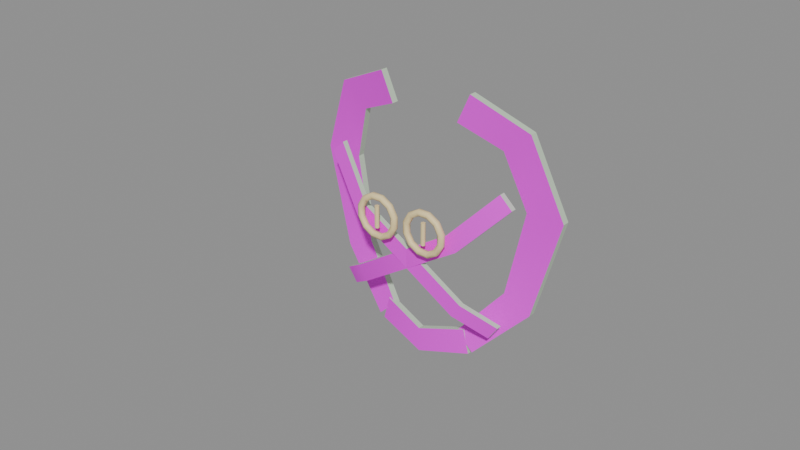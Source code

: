 # Source: moa_harness.blend  (saved by Blender 5.2.45; exported with 4.5.12 LTS)
import bpy
from mathutils import Matrix  # noqa: F401  (used for matrix-valued properties, if any)

bpy.ops.wm.read_factory_settings(use_empty=True)
scene = bpy.context.scene
scene.name = 'Scene'

# ---- images (referenced by path relative to the original .blend; pixels are not part of the script)
import os
ASSET_DIR = os.environ.get("B2B_ASSET_DIR", "")  # directory of the original .blend (textures are referenced by path, not embedded)
HERE = os.path.dirname(os.path.abspath(__file__))  # packed textures are extracted next to this script under _unpacked/

def load_image(name, relpath, width, height, colorspace="sRGB"):
    """Load a texture the original file referenced (path relative to the .blend, or extracted next to this script)."""
    p = next((c for c in (os.path.join(HERE, relpath), os.path.join(ASSET_DIR, relpath)) if relpath and os.path.exists(c)), "")
    if p:
        img = bpy.data.images.load(p, check_existing=True)
        img.name = name
    else:  # same state as the original file: an image datablock whose file is absent (Cycles renders it pink)
        img = bpy.data.images.new(name, width, height)
        img.source = "FILE"
        img.filepath = "//" + (relpath or name)
    img.colorspace_settings.name = colorspace
    return img
img_moa_harness_leather_png = load_image('moa_harness_leather.png', '_textures/moa_harness_leather.png', 1024, 1024, 'sRGB')

# ---- materials (node trees are filled in below, after node groups)
mat_moa_harness_leather = bpy.data.materials.new('moa_harness_leather')
mat_moa_harness_leather.diffuse_color = (1.0, 1.0, 1.0, 1.0)
mat_moa_harness_cut_edges = bpy.data.materials.new('moa_harness_cut_edges')
mat_moa_harness_cut_edges.diffuse_color = (0.57, 0.7, 0.54, 1.0)
mat_moa_harness_buckles = bpy.data.materials.new('moa_harness_buckles')
mat_moa_harness_buckles.diffuse_color = (0.9, 0.73, 0.37, 1.0)

# ---- material node trees
mat_moa_harness_leather.use_nodes = True; mat_moa_harness_leather.node_tree.nodes.clear()
_N = mat_moa_harness_leather.node_tree.nodes; _L = mat_moa_harness_leather.node_tree.links
n0 = _N.new('ShaderNodeBsdfPrincipled'); n0.name = 'Principled BSDF'; n0.location = (-200, 100)
n0.inputs[2].default_value = 0.55
n0.inputs[10].default_value = 0.005
n1 = _N.new('ShaderNodeOutputMaterial'); n1.name = 'Material Output'; n1.location = (200, 100)
n2 = _N.new('ShaderNodeTexImage'); n2.name = 'Image Texture'; n2.location = (0, 0)
n2.image = img_moa_harness_leather_png
n2.interpolation = 'Closest'
_L.new(n0.outputs[0], n1.inputs[0])
_L.new(n2.outputs[0], n0.inputs[0])
n1.is_active_output = True
mat_moa_harness_cut_edges.use_nodes = True; mat_moa_harness_cut_edges.node_tree.nodes.clear()
_N = mat_moa_harness_cut_edges.node_tree.nodes; _L = mat_moa_harness_cut_edges.node_tree.links
n0 = _N.new('ShaderNodeBsdfPrincipled'); n0.name = 'Principled BSDF'; n0.location = (-200, 100)
n0.inputs[0].default_value = (0.57, 0.7, 0.54, 1.0)
n0.inputs[2].default_value = 0.55
n0.inputs[10].default_value = 0.005
n1 = _N.new('ShaderNodeOutputMaterial'); n1.name = 'Material Output'; n1.location = (200, 100)
_L.new(n0.outputs[0], n1.inputs[0])
n1.is_active_output = True
mat_moa_harness_buckles.use_nodes = True; mat_moa_harness_buckles.node_tree.nodes.clear()
_N = mat_moa_harness_buckles.node_tree.nodes; _L = mat_moa_harness_buckles.node_tree.links
n0 = _N.new('ShaderNodeBsdfPrincipled'); n0.name = 'Principled BSDF'; n0.location = (-200, 100)
n0.inputs[0].default_value = (0.9, 0.73, 0.37, 1.0)
n0.inputs[2].default_value = 0.55
n0.inputs[10].default_value = 0.005
n1 = _N.new('ShaderNodeOutputMaterial'); n1.name = 'Material Output'; n1.location = (200, 100)
_L.new(n0.outputs[0], n1.inputs[0])
n1.is_active_output = True

# ---- meshes
me_a_chestyoke_1 = bpy.data.meshes.new('A_ChestYoke-1')
me_a_chestyoke_1.from_pydata([(-0.3112, -0.0225, 0.8511), (-0.2288, -0.0225, 0.6689), (-0.2288, 0.0225, 0.6689), (-0.3112, 0.0225, 0.8511), (-0.6649, 0.0475, 0.69), (-0.4951, 0.0475, 0.55), (-0.4951, 0.0925, 0.55), (-0.6649, 0.0925, 0.69), (-0.86, 0.1175, 0.1924), (-0.62, 0.1175, 0.1876), (-0.62, 0.1625, 0.1876), (-0.86, 0.1625, 0.1924), (-0.6902, 0.0975, -0.4431), (-0.5098, 0.0975, -0.3569), (-0.5098, 0.1425, -0.3569), (-0.6902, 0.1425, -0.4431), (-0.3592, 0.0075, -0.7838), (-0.2408, 0.0075, -0.6762), (-0.2408, 0.0525, -0.6762), (-0.3592, 0.0525, -0.7838)], [], [(0, 4, 5, 1), (1, 5, 6, 2), (2, 6, 7, 3), (3, 7, 4, 0), (4, 8, 9, 5), (5, 9, 10, 6), (6, 10, 11, 7), (7, 11, 8, 4), (8, 12, 13, 9), (9, 13, 14, 10), (10, 14, 15, 11), (11, 15, 12, 8), (12, 16, 17, 13), (13, 17, 18, 14), (14, 18, 19, 15), (15, 19, 16, 12), (3, 0, 1, 2), (16, 19, 18, 17)])
me_a_chestyoke_1.polygons.foreach_set('use_smooth', [1, 0, 1, 0, 1, 0, 1, 0, 1, 0, 1, 0, 1, 0, 1, 0, 0, 0])
me_a_chestyoke_1.polygons.foreach_set('material_index', [0, 1, 0, 1, 0, 1, 0, 1, 0, 1, 0, 1, 0, 1, 0, 1, 1, 1])
_k = set([(0, 1), (0, 3), (0, 4), (1, 2), (1, 5), (2, 3), (2, 6), (3, 7), (4, 8), (5, 9), (6, 10), (7, 11), (8, 12), (9, 13), (10, 14), (11, 15), (12, 16), (13, 17), (14, 18), (15, 19), (16, 17), (16, 19), (17, 18), (18, 19)])
me_a_chestyoke_1.attributes.new('sharp_edge', 'BOOLEAN', 'EDGE').data.foreach_set('value', [ (min(e.vertices), max(e.vertices)) in _k for e in me_a_chestyoke_1.edges])
_uv = me_a_chestyoke_1.uv_layers.new(name='UVMap')
_uv.uv.foreach_set('vector', [0.0, 0.0, 0.0, 0.25, 1.0, 0.25, 1.0, 0.0, 0.0, 0.0, 0.0, 0.25, 1.0, 0.25, 1.0, 0.0, 0.0, 0.0, 0.0, 0.25, 1.0, 0.25, 1.0, 0.0, 0.0, 0.0, 0.0, 0.25, 1.0, 0.25, 1.0, 0.0, 0.0, 0.25, 0.0, 0.5, 1.0, 0.5, 1.0, 0.25, 0.0, 0.25, 0.0, 0.5, 1.0, 0.5, 1.0, 0.25, 0.0, 0.25, 0.0, 0.5, 1.0, 0.5, 1.0, 0.25, 0.0, 0.25, 0.0, 0.5, 1.0, 0.5, 1.0, 0.25, 0.0, 0.5, 0.0, 0.75, 1.0, 0.75, 1.0, 0.5, 0.0, 0.5, 0.0, 0.75, 1.0, 0.75, 1.0, 0.5, 0.0, 0.5, 0.0, 0.75, 1.0, 0.75, 1.0, 0.5, 0.0, 0.5, 0.0, 0.75, 1.0, 0.75, 1.0, 0.5, 0.0, 0.75, 0.0, 1.0, 1.0, 1.0, 1.0, 0.75, 0.0, 0.75, 0.0, 1.0, 1.0, 1.0, 1.0, 0.75, 0.0, 0.75, 0.0, 1.0, 1.0, 1.0, 1.0, 0.75, 0.0, 0.75, 0.0, 1.0, 1.0, 1.0, 1.0, 0.75, 0.0, 0.0, 0.0, 1.0, 1.0, 1.0, 1.0, 0.0, 0.0, 0.0, 0.0, 1.0, 1.0, 1.0, 1.0, 0.0])
me_a_chestyoke_1.materials.append(mat_moa_harness_leather)
me_a_chestyoke_1.materials.append(mat_moa_harness_cut_edges)
me_a_chestyoke_1.update()
me_b_crossbrace_1 = bpy.data.meshes.new('B_CrossBrace-1')
me_b_crossbrace_1.from_pydata([(-0.6502, -0.0775, 0.2825), (-0.5698, -0.0775, 0.3575), (-0.5698, -0.0425, 0.3575), (-0.6502, -0.0425, 0.2825), (-0.3636, -0.1875, -0.02356), (-0.2964, -0.1875, 0.06356), (-0.2964, -0.1525, 0.06356), (-0.3636, -0.1525, -0.02356), (0.3199, -0.1575, -0.466), (0.3801, -0.1575, -0.374), (0.3801, -0.1225, -0.374), (0.3199, -0.1225, -0.466), (0.5089, -0.0475, -0.5954), (0.5711, -0.0475, -0.5046), (0.5711, -0.0125, -0.5046), (0.5089, -0.0125, -0.5954)], [], [(0, 4, 5, 1), (1, 5, 6, 2), (2, 6, 7, 3), (3, 7, 4, 0), (4, 8, 9, 5), (5, 9, 10, 6), (6, 10, 11, 7), (7, 11, 8, 4), (8, 12, 13, 9), (9, 13, 14, 10), (10, 14, 15, 11), (11, 15, 12, 8), (3, 0, 1, 2), (12, 15, 14, 13)])
me_b_crossbrace_1.polygons.foreach_set('use_smooth', [1, 0, 1, 0, 1, 0, 1, 0, 1, 0, 1, 0, 0, 0])
me_b_crossbrace_1.polygons.foreach_set('material_index', [0, 1, 0, 1, 0, 1, 0, 1, 0, 1, 0, 1, 1, 1])
_k = set([(0, 1), (0, 3), (0, 4), (1, 2), (1, 5), (2, 3), (2, 6), (3, 7), (4, 8), (5, 9), (6, 10), (7, 11), (8, 12), (9, 13), (10, 14), (11, 15), (12, 15), (13, 14), (14, 15)])
me_b_crossbrace_1.attributes.new('sharp_edge', 'BOOLEAN', 'EDGE').data.foreach_set('value', [ (min(e.vertices), max(e.vertices)) in _k for e in me_b_crossbrace_1.edges])
_uv = me_b_crossbrace_1.uv_layers.new(name='UVMap')
_uv.uv.foreach_set('vector', [0.0, 0.0, 0.0, 0.3333, 1.0, 0.3333, 1.0, 0.0, 0.0, 0.0, 0.0, 0.3333, 1.0, 0.3333, 1.0, 0.0, 0.0, 0.0, 0.0, 0.3333, 1.0, 0.3333, 1.0, 0.0, 0.0, 0.0, 0.0, 0.3333, 1.0, 0.3333, 1.0, 0.0, 0.0, 0.3333, 0.0, 0.6667, 1.0, 0.6667, 1.0, 0.3333, 0.0, 0.3333, 0.0, 0.6667, 1.0, 0.6667, 1.0, 0.3333, 0.0, 0.3333, 0.0, 0.6667, 1.0, 0.6667, 1.0, 0.3333, 0.0, 0.3333, 0.0, 0.6667, 1.0, 0.6667, 1.0, 0.3333, 0.0, 0.6667, 0.0, 1.0, 1.0, 1.0, 1.0, 0.6667, 0.0, 0.6667, 0.0, 1.0, 1.0, 1.0, 1.0, 0.6667, 0.0, 0.6667, 0.0, 1.0, 1.0, 1.0, 1.0, 0.6667, 0.0, 0.6667, 0.0, 1.0, 1.0, 1.0, 1.0, 0.6667, 0.0, 0.0, 0.0, 1.0, 1.0, 1.0, 1.0, 0.0, 0.0, 0.0, 0.0, 1.0, 1.0, 1.0, 1.0, 0.0])
me_b_crossbrace_1.materials.append(mat_moa_harness_leather)
me_b_crossbrace_1.materials.append(mat_moa_harness_cut_edges)
me_b_crossbrace_1.update()
me_a_chestyoke1 = bpy.data.meshes.new('A_ChestYoke1')
me_a_chestyoke1.from_pydata([(0.2288, -0.0225, 0.6689), (0.3112, -0.0225, 0.8511), (0.3112, 0.0225, 0.8511), (0.2288, 0.0225, 0.6689), (0.4951, 0.0475, 0.55), (0.6649, 0.0475, 0.69), (0.6649, 0.0925, 0.69), (0.4951, 0.0925, 0.55), (0.62, 0.1175, 0.1876), (0.86, 0.1175, 0.1924), (0.86, 0.1625, 0.1924), (0.62, 0.1625, 0.1876), (0.5098, 0.0975, -0.3569), (0.6902, 0.0975, -0.4431), (0.6902, 0.1425, -0.4431), (0.5098, 0.1425, -0.3569), (0.2408, 0.0075, -0.6762), (0.3592, 0.0075, -0.7838), (0.3592, 0.0525, -0.7838), (0.2408, 0.0525, -0.6762)], [], [(0, 4, 5, 1), (1, 5, 6, 2), (2, 6, 7, 3), (3, 7, 4, 0), (4, 8, 9, 5), (5, 9, 10, 6), (6, 10, 11, 7), (7, 11, 8, 4), (8, 12, 13, 9), (9, 13, 14, 10), (10, 14, 15, 11), (11, 15, 12, 8), (12, 16, 17, 13), (13, 17, 18, 14), (14, 18, 19, 15), (15, 19, 16, 12), (3, 0, 1, 2), (16, 19, 18, 17)])
me_a_chestyoke1.polygons.foreach_set('use_smooth', [1, 0, 1, 0, 1, 0, 1, 0, 1, 0, 1, 0, 1, 0, 1, 0, 0, 0])
me_a_chestyoke1.polygons.foreach_set('material_index', [0, 1, 0, 1, 0, 1, 0, 1, 0, 1, 0, 1, 0, 1, 0, 1, 1, 1])
_k = set([(0, 1), (0, 3), (0, 4), (1, 2), (1, 5), (2, 3), (2, 6), (3, 7), (4, 8), (5, 9), (6, 10), (7, 11), (8, 12), (9, 13), (10, 14), (11, 15), (12, 16), (13, 17), (14, 18), (15, 19), (16, 17), (16, 19), (17, 18), (18, 19)])
me_a_chestyoke1.attributes.new('sharp_edge', 'BOOLEAN', 'EDGE').data.foreach_set('value', [ (min(e.vertices), max(e.vertices)) in _k for e in me_a_chestyoke1.edges])
_uv = me_a_chestyoke1.uv_layers.new(name='UVMap')
_uv.uv.foreach_set('vector', [0.0, 0.0, 0.0, 0.25, 1.0, 0.25, 1.0, 0.0, 0.0, 0.0, 0.0, 0.25, 1.0, 0.25, 1.0, 0.0, 0.0, 0.0, 0.0, 0.25, 1.0, 0.25, 1.0, 0.0, 0.0, 0.0, 0.0, 0.25, 1.0, 0.25, 1.0, 0.0, 0.0, 0.25, 0.0, 0.5, 1.0, 0.5, 1.0, 0.25, 0.0, 0.25, 0.0, 0.5, 1.0, 0.5, 1.0, 0.25, 0.0, 0.25, 0.0, 0.5, 1.0, 0.5, 1.0, 0.25, 0.0, 0.25, 0.0, 0.5, 1.0, 0.5, 1.0, 0.25, 0.0, 0.5, 0.0, 0.75, 1.0, 0.75, 1.0, 0.5, 0.0, 0.5, 0.0, 0.75, 1.0, 0.75, 1.0, 0.5, 0.0, 0.5, 0.0, 0.75, 1.0, 0.75, 1.0, 0.5, 0.0, 0.5, 0.0, 0.75, 1.0, 0.75, 1.0, 0.5, 0.0, 0.75, 0.0, 1.0, 1.0, 1.0, 1.0, 0.75, 0.0, 0.75, 0.0, 1.0, 1.0, 1.0, 1.0, 0.75, 0.0, 0.75, 0.0, 1.0, 1.0, 1.0, 1.0, 0.75, 0.0, 0.75, 0.0, 1.0, 1.0, 1.0, 1.0, 0.75, 0.0, 0.0, 0.0, 1.0, 1.0, 1.0, 1.0, 0.0, 0.0, 0.0, 0.0, 1.0, 1.0, 1.0, 1.0, 0.0])
me_a_chestyoke1.materials.append(mat_moa_harness_leather)
me_a_chestyoke1.materials.append(mat_moa_harness_cut_edges)
me_a_chestyoke1.update()
me_b_crossbrace1 = bpy.data.meshes.new('B_CrossBrace1')
me_b_crossbrace1.from_pydata([(0.5698, -0.0775, 0.3575), (0.6502, -0.0775, 0.2825), (0.6502, -0.0425, 0.2825), (0.5698, -0.0425, 0.3575), (0.2964, -0.1875, 0.06356), (0.3636, -0.1875, -0.02356), (0.3636, -0.1525, -0.02356), (0.2964, -0.1525, 0.06356), (-0.3801, -0.1575, -0.374), (-0.3199, -0.1575, -0.466), (-0.3199, -0.1225, -0.466), (-0.3801, -0.1225, -0.374), (-0.5711, -0.0475, -0.5046), (-0.5089, -0.0475, -0.5954), (-0.5089, -0.0125, -0.5954), (-0.5711, -0.0125, -0.5046)], [], [(0, 4, 5, 1), (1, 5, 6, 2), (2, 6, 7, 3), (3, 7, 4, 0), (4, 8, 9, 5), (5, 9, 10, 6), (6, 10, 11, 7), (7, 11, 8, 4), (8, 12, 13, 9), (9, 13, 14, 10), (10, 14, 15, 11), (11, 15, 12, 8), (3, 0, 1, 2), (12, 15, 14, 13)])
me_b_crossbrace1.polygons.foreach_set('use_smooth', [1, 0, 1, 0, 1, 0, 1, 0, 1, 0, 1, 0, 0, 0])
me_b_crossbrace1.polygons.foreach_set('material_index', [0, 1, 0, 1, 0, 1, 0, 1, 0, 1, 0, 1, 1, 1])
_k = set([(0, 1), (0, 3), (0, 4), (1, 2), (1, 5), (2, 3), (2, 6), (3, 7), (4, 8), (5, 9), (6, 10), (7, 11), (8, 12), (9, 13), (10, 14), (11, 15), (12, 15), (13, 14), (14, 15)])
me_b_crossbrace1.attributes.new('sharp_edge', 'BOOLEAN', 'EDGE').data.foreach_set('value', [ (min(e.vertices), max(e.vertices)) in _k for e in me_b_crossbrace1.edges])
_uv = me_b_crossbrace1.uv_layers.new(name='UVMap')
_uv.uv.foreach_set('vector', [0.0, 0.0, 0.0, 0.3333, 1.0, 0.3333, 1.0, 0.0, 0.0, 0.0, 0.0, 0.3333, 1.0, 0.3333, 1.0, 0.0, 0.0, 0.0, 0.0, 0.3333, 1.0, 0.3333, 1.0, 0.0, 0.0, 0.0, 0.0, 0.3333, 1.0, 0.3333, 1.0, 0.0, 0.0, 0.3333, 0.0, 0.6667, 1.0, 0.6667, 1.0, 0.3333, 0.0, 0.3333, 0.0, 0.6667, 1.0, 0.6667, 1.0, 0.3333, 0.0, 0.3333, 0.0, 0.6667, 1.0, 0.6667, 1.0, 0.3333, 0.0, 0.3333, 0.0, 0.6667, 1.0, 0.6667, 1.0, 0.3333, 0.0, 0.6667, 0.0, 1.0, 1.0, 1.0, 1.0, 0.6667, 0.0, 0.6667, 0.0, 1.0, 1.0, 1.0, 1.0, 0.6667, 0.0, 0.6667, 0.0, 1.0, 1.0, 1.0, 1.0, 0.6667, 0.0, 0.6667, 0.0, 1.0, 1.0, 1.0, 1.0, 0.6667, 0.0, 0.0, 0.0, 1.0, 1.0, 1.0, 1.0, 0.0, 0.0, 0.0, 0.0, 1.0, 1.0, 1.0, 1.0, 0.0])
me_b_crossbrace1.materials.append(mat_moa_harness_leather)
me_b_crossbrace1.materials.append(mat_moa_harness_cut_edges)
me_b_crossbrace1.update()
me_c_lowergirth = bpy.data.meshes.new('C_LowerGirth')
me_c_lowergirth.from_pydata([(-0.33, 0.01, -0.8075), (-0.29, 0.01, -0.6525), (-0.29, 0.05, -0.6525), (-0.33, 0.05, -0.8075), (0.0, -0.05, -0.89), (0.0, -0.05, -0.73), (0.0, -0.01, -0.73), (0.0, -0.01, -0.89), (0.33, 0.01, -0.8075), (0.29, 0.01, -0.6525), (0.29, 0.05, -0.6525), (0.33, 0.05, -0.8075)], [], [(0, 4, 5, 1), (1, 5, 6, 2), (2, 6, 7, 3), (3, 7, 4, 0), (4, 8, 9, 5), (5, 9, 10, 6), (6, 10, 11, 7), (7, 11, 8, 4), (3, 0, 1, 2), (8, 11, 10, 9)])
me_c_lowergirth.polygons.foreach_set('use_smooth', [1, 0, 1, 0, 1, 0, 1, 0, 0, 0])
me_c_lowergirth.polygons.foreach_set('material_index', [0, 1, 0, 1, 0, 1, 0, 1, 1, 1])
_k = set([(0, 1), (0, 3), (0, 4), (1, 2), (1, 5), (2, 3), (2, 6), (3, 7), (4, 8), (5, 9), (6, 10), (7, 11), (8, 9), (8, 11), (9, 10), (10, 11)])
me_c_lowergirth.attributes.new('sharp_edge', 'BOOLEAN', 'EDGE').data.foreach_set('value', [ (min(e.vertices), max(e.vertices)) in _k for e in me_c_lowergirth.edges])
_uv = me_c_lowergirth.uv_layers.new(name='UVMap')
_uv.uv.foreach_set('vector', [0.0, 0.0, 0.0, 0.5, 1.0, 0.5, 1.0, 0.0, 0.0, 0.0, 0.0, 0.5, 1.0, 0.5, 1.0, 0.0, 0.0, 0.0, 0.0, 0.5, 1.0, 0.5, 1.0, 0.0, 0.0, 0.0, 0.0, 0.5, 1.0, 0.5, 1.0, 0.0, 0.0, 0.5, 0.0, 1.0, 1.0, 1.0, 1.0, 0.5, 0.0, 0.5, 0.0, 1.0, 1.0, 1.0, 1.0, 0.5, 0.0, 0.5, 0.0, 1.0, 1.0, 1.0, 1.0, 0.5, 0.0, 0.5, 0.0, 1.0, 1.0, 1.0, 1.0, 0.5, 0.0, 0.0, 0.0, 1.0, 1.0, 1.0, 1.0, 0.0, 0.0, 0.0, 0.0, 1.0, 1.0, 1.0, 1.0, 0.0])
me_c_lowergirth.materials.append(mat_moa_harness_leather)
me_c_lowergirth.materials.append(mat_moa_harness_cut_edges)
me_c_lowergirth.update()

# ---- curves / text
cu_d_buckleframe_1 = bpy.data.curves.new('D_BuckleFrame-1', 'CURVE')
cu_d_buckleframe_1.dimensions = '3D'
_sp = cu_d_buckleframe_1.splines.new('BEZIER'); _sp.bezier_points.add(3)
_sp.bezier_points.foreach_set('co', [-0.26, -0.23, 0.14, -0.08, -0.23, 0.14, -0.08, -0.23, -0.04, -0.26, -0.23, -0.04])
_sp.bezier_points.foreach_set('handle_left', [-0.3097, -0.23, 0.09031, -0.1297, -0.23, 0.1897, -0.03031, -0.23, 0.009691, -0.2103, -0.23, -0.08969])
_sp.bezier_points.foreach_set('handle_right', [-0.2103, -0.23, 0.1897, -0.03031, -0.23, 0.09031, -0.1297, -0.23, -0.08969, -0.3097, -0.23, 0.009691])
for _p, _l, _r in zip(_sp.bezier_points, ['AUTO', 'AUTO', 'AUTO', 'AUTO'], ['AUTO', 'AUTO', 'AUTO', 'AUTO']): _p.handle_left_type = _l; _p.handle_right_type = _r
_sp.resolution_u = 3
_sp.use_cyclic_u = True
cu_d_buckleframe_1.materials.append(mat_moa_harness_buckles)
cu_d_buckleframe_1.bevel_resolution = 1
cu_d_buckleframe_1.bevel_depth = 0.022
cu_d_buckleframe_1.resolution_u = 3
cu_d_buckleframe_1.render_resolution_u = 3
cu_d_buckleframe_1.fill_mode = 'FULL'
cu_d_buckleframe_1.use_fill_caps = True
cu_d_buckletongue_1 = bpy.data.curves.new('D_BuckleTongue-1', 'CURVE')
cu_d_buckletongue_1.dimensions = '3D'
_sp = cu_d_buckletongue_1.splines.new('BEZIER'); _sp.bezier_points.add(1)
_sp.bezier_points.foreach_set('co', [-0.17, -0.235, 0.12, -0.17, -0.235, -0.02])
_sp.bezier_points.foreach_set('handle_left', [-0.17, -0.235, 0.1747, -0.17, -0.235, 0.03466])
_sp.bezier_points.foreach_set('handle_right', [-0.17, -0.235, 0.06534, -0.17, -0.235, -0.07466])
for _p, _l, _r in zip(_sp.bezier_points, ['AUTO', 'AUTO'], ['AUTO', 'AUTO']): _p.handle_left_type = _l; _p.handle_right_type = _r
_sp.resolution_u = 3
cu_d_buckletongue_1.materials.append(mat_moa_harness_buckles)
cu_d_buckletongue_1.bevel_resolution = 1
cu_d_buckletongue_1.bevel_depth = 0.015
cu_d_buckletongue_1.resolution_u = 3
cu_d_buckletongue_1.render_resolution_u = 3
cu_d_buckletongue_1.fill_mode = 'FULL'
cu_d_buckletongue_1.use_fill_caps = True
cu_d_buckleframe1 = bpy.data.curves.new('D_BuckleFrame1', 'CURVE')
cu_d_buckleframe1.dimensions = '3D'
_sp = cu_d_buckleframe1.splines.new('BEZIER'); _sp.bezier_points.add(3)
_sp.bezier_points.foreach_set('co', [0.08, -0.23, 0.14, 0.26, -0.23, 0.14, 0.26, -0.23, -0.04, 0.08, -0.23, -0.04])
_sp.bezier_points.foreach_set('handle_left', [0.03031, -0.23, 0.09031, 0.2103, -0.23, 0.1897, 0.3097, -0.23, 0.009691, 0.1297, -0.23, -0.08969])
_sp.bezier_points.foreach_set('handle_right', [0.1297, -0.23, 0.1897, 0.3097, -0.23, 0.09031, 0.2103, -0.23, -0.08969, 0.03031, -0.23, 0.009691])
for _p, _l, _r in zip(_sp.bezier_points, ['AUTO', 'AUTO', 'AUTO', 'AUTO'], ['AUTO', 'AUTO', 'AUTO', 'AUTO']): _p.handle_left_type = _l; _p.handle_right_type = _r
_sp.resolution_u = 3
_sp.use_cyclic_u = True
cu_d_buckleframe1.materials.append(mat_moa_harness_buckles)
cu_d_buckleframe1.bevel_resolution = 1
cu_d_buckleframe1.bevel_depth = 0.022
cu_d_buckleframe1.resolution_u = 3
cu_d_buckleframe1.render_resolution_u = 3
cu_d_buckleframe1.fill_mode = 'FULL'
cu_d_buckleframe1.use_fill_caps = True
cu_d_buckletongue1 = bpy.data.curves.new('D_BuckleTongue1', 'CURVE')
cu_d_buckletongue1.dimensions = '3D'
_sp = cu_d_buckletongue1.splines.new('BEZIER'); _sp.bezier_points.add(1)
_sp.bezier_points.foreach_set('co', [0.17, -0.235, 0.12, 0.17, -0.235, -0.02])
_sp.bezier_points.foreach_set('handle_left', [0.17, -0.235, 0.1747, 0.17, -0.235, 0.03466])
_sp.bezier_points.foreach_set('handle_right', [0.17, -0.235, 0.06534, 0.17, -0.235, -0.07466])
for _p, _l, _r in zip(_sp.bezier_points, ['AUTO', 'AUTO'], ['AUTO', 'AUTO']): _p.handle_left_type = _l; _p.handle_right_type = _r
_sp.resolution_u = 3
cu_d_buckletongue1.materials.append(mat_moa_harness_buckles)
cu_d_buckletongue1.bevel_resolution = 1
cu_d_buckletongue1.bevel_depth = 0.015
cu_d_buckletongue1.resolution_u = 3
cu_d_buckletongue1.render_resolution_u = 3
cu_d_buckletongue1.fill_mode = 'FULL'
cu_d_buckletongue1.use_fill_caps = True

# ---- objects
ob_item_moa_harness = bpy.data.objects.new('ITEM_moa_harness', None)
ob_a_chestyoke_1 = bpy.data.objects.new('A_ChestYoke-1', me_a_chestyoke_1)
ob_b_crossbrace_1 = bpy.data.objects.new('B_CrossBrace-1', me_b_crossbrace_1)
ob_a_chestyoke1 = bpy.data.objects.new('A_ChestYoke1', me_a_chestyoke1)
ob_b_crossbrace1 = bpy.data.objects.new('B_CrossBrace1', me_b_crossbrace1)
ob_c_lowergirth = bpy.data.objects.new('C_LowerGirth', me_c_lowergirth)
ob_d_buckleframe_1 = bpy.data.objects.new('D_BuckleFrame-1', cu_d_buckleframe_1)
ob_d_buckletongue_1 = bpy.data.objects.new('D_BuckleTongue-1', cu_d_buckletongue_1)
ob_d_buckleframe1 = bpy.data.objects.new('D_BuckleFrame1', cu_d_buckleframe1)
ob_d_buckletongue1 = bpy.data.objects.new('D_BuckleTongue1', cu_d_buckletongue1)

# ---- transforms, parenting, visibility, modifiers, constraints
ob_item_moa_harness.location = (0.0, 0.0, 0.0)
ob_a_chestyoke_1.parent = ob_item_moa_harness
ob_a_chestyoke_1.location = (0.0, 0.0, 0.0)
ob_b_crossbrace_1.parent = ob_item_moa_harness
ob_b_crossbrace_1.location = (0.0, 0.0, 0.0)
ob_a_chestyoke1.parent = ob_item_moa_harness
ob_a_chestyoke1.location = (0.0, 0.0, 0.0)
ob_b_crossbrace1.parent = ob_item_moa_harness
ob_b_crossbrace1.location = (0.0, 0.0, 0.0)
ob_c_lowergirth.parent = ob_item_moa_harness
ob_c_lowergirth.location = (0.0, 0.0, 0.0)
ob_d_buckleframe_1.parent = ob_item_moa_harness
ob_d_buckleframe_1.location = (0.0, 0.0, 0.0)
ob_d_buckletongue_1.parent = ob_item_moa_harness
ob_d_buckletongue_1.location = (0.0, 0.0, 0.0)
ob_d_buckleframe1.parent = ob_item_moa_harness
ob_d_buckleframe1.location = (0.0, 0.0, 0.0)
ob_d_buckletongue1.parent = ob_item_moa_harness
ob_d_buckletongue1.location = (0.0, 0.0, 0.0)

# ---- collection membership
scene.collection.objects.link(ob_item_moa_harness)
scene.collection.objects.link(ob_a_chestyoke_1)
scene.collection.objects.link(ob_b_crossbrace_1)
scene.collection.objects.link(ob_a_chestyoke1)
scene.collection.objects.link(ob_b_crossbrace1)
scene.collection.objects.link(ob_c_lowergirth)
scene.collection.objects.link(ob_d_buckleframe_1)
scene.collection.objects.link(ob_d_buckletongue_1)
scene.collection.objects.link(ob_d_buckleframe1)
scene.collection.objects.link(ob_d_buckletongue1)

# ---- scene / render settings (as saved in the file)
scene.frame_start = 1; scene.frame_end = 250; scene.frame_set(1)
scene.render.engine = 'BLENDER_EEVEE_NEXT'
scene.render.bake_bias = 0.0
scene.render.bake_samples = 0
scene.render.compositor_device = 'GPU'
scene.eevee.use_volume_custom_range = False
scene.eevee.fast_gi_thickness_near = 0.1
scene.eevee.fast_gi_thickness_far = 0.0
scene.eevee.ray_tracing_options.screen_trace_thickness = 0.1
bpy.context.view_layer.update()

# ---- added for rendering (the .blend has no active camera and no usable light): camera, sun + grey world if the file has none
cam_auto = bpy.data.cameras.new('AutoCamera')
cam_auto.lens = 50.0
cam_auto.sensor_width = 36.0
cam_auto.clip_end = 1000.0
ob_auto_camera = bpy.data.objects.new('AutoCamera', cam_auto)
scene.collection.objects.link(ob_auto_camera)
ob_auto_camera.location = (3.59802, -4.55013, 2.92842)
ob_auto_camera.rotation_euler = (1.09748, -7.21219e-08, 0.694738)
scene.camera = ob_auto_camera
light_auto_sun = bpy.data.lights.new('AutoSun', 'SUN')
light_auto_sun.energy = 3.0
light_auto_sun.angle = 0.0523599
ob_auto_sun = bpy.data.objects.new('AutoSun', light_auto_sun)
scene.collection.objects.link(ob_auto_sun)
ob_auto_sun.rotation_euler = (0.872665, 0.174533, 0.523599)
if scene.world is None:
    world_auto = bpy.data.worlds.new('AutoWorld')
    world_auto.color = (0.3, 0.3, 0.3)
    scene.world = world_auto
bpy.context.view_layer.update()
